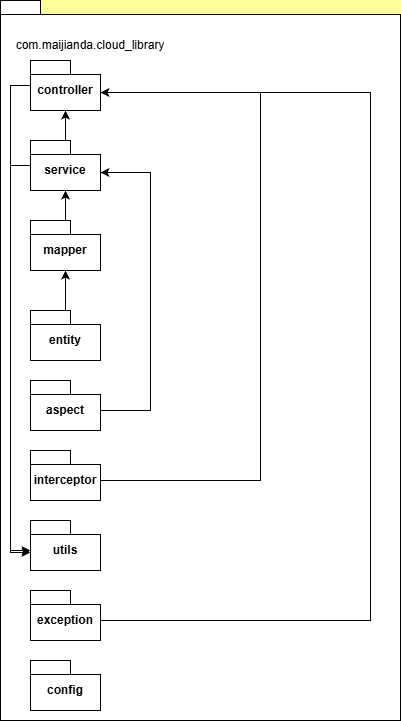

The diagram above was exported from draw.io. Its source (the exported page's mxGraphModel, read from the mxfile embedded in the PNG):
<mxGraphModel dx="1213" dy="764" grid="1" gridSize="10" guides="1" tooltips="1" connect="1" arrows="1" fold="1" page="1" pageScale="1" pageWidth="827" pageHeight="1169" background="#FFFF99" math="0" shadow="0">
  <root>
    <mxCell id="0" />
    <mxCell id="1" parent="0" />
    <mxCell id="djWPXTzOtnEYmNOItkCT-1" parent="1" style="shape=folder;fontStyle=1;spacingTop=10;tabWidth=40;tabHeight=14;tabPosition=left;html=1;whiteSpace=wrap;" value="" vertex="1">
      <mxGeometry height="720" width="400" x="220" y="240" as="geometry" />
    </mxCell>
    <mxCell id="djWPXTzOtnEYmNOItkCT-3" parent="1" style="shape=folder;fontStyle=1;spacingTop=10;tabWidth=40;tabHeight=14;tabPosition=left;html=1;whiteSpace=wrap;" value="controller" vertex="1">
      <mxGeometry height="50" width="70" x="250" y="300" as="geometry" />
    </mxCell>
    <mxCell id="djWPXTzOtnEYmNOItkCT-4" parent="1" style="text;html=1;whiteSpace=wrap;strokeColor=none;fillColor=none;align=center;verticalAlign=middle;rounded=0;" value="com.maijianda.cloud_library" vertex="1">
      <mxGeometry height="30" width="60" x="280" y="270" as="geometry" />
    </mxCell>
    <mxCell id="djWPXTzOtnEYmNOItkCT-21" edge="1" parent="1" source="djWPXTzOtnEYmNOItkCT-5" style="edgeStyle=orthogonalEdgeStyle;rounded=0;orthogonalLoop=1;jettySize=auto;html=1;" target="djWPXTzOtnEYmNOItkCT-13">
      <mxGeometry relative="1" as="geometry">
        <Array as="points">
          <mxPoint x="230" y="405" />
          <mxPoint x="230" y="790" />
        </Array>
      </mxGeometry>
    </mxCell>
    <mxCell id="djWPXTzOtnEYmNOItkCT-5" parent="1" style="shape=folder;fontStyle=1;spacingTop=10;tabWidth=40;tabHeight=14;tabPosition=left;html=1;whiteSpace=wrap;" value="service" vertex="1">
      <mxGeometry height="50" width="70" x="250" y="380" as="geometry" />
    </mxCell>
    <mxCell id="djWPXTzOtnEYmNOItkCT-6" parent="1" style="shape=folder;fontStyle=1;spacingTop=10;tabWidth=40;tabHeight=14;tabPosition=left;html=1;whiteSpace=wrap;" value="mapper" vertex="1">
      <mxGeometry height="50" width="70" x="250" y="460" as="geometry" />
    </mxCell>
    <mxCell id="djWPXTzOtnEYmNOItkCT-7" parent="1" style="shape=folder;fontStyle=1;spacingTop=10;tabWidth=40;tabHeight=14;tabPosition=left;html=1;whiteSpace=wrap;" value="entity" vertex="1">
      <mxGeometry height="50" width="70" x="250" y="550" as="geometry" />
    </mxCell>
    <mxCell id="djWPXTzOtnEYmNOItkCT-8" edge="1" parent="1" source="djWPXTzOtnEYmNOItkCT-7" style="edgeStyle=orthogonalEdgeStyle;rounded=0;orthogonalLoop=1;jettySize=auto;html=1;entryX=0.5;entryY=1;entryDx=0;entryDy=0;entryPerimeter=0;" target="djWPXTzOtnEYmNOItkCT-6">
      <mxGeometry relative="1" as="geometry" />
    </mxCell>
    <mxCell id="djWPXTzOtnEYmNOItkCT-9" edge="1" parent="1" source="djWPXTzOtnEYmNOItkCT-6" style="edgeStyle=orthogonalEdgeStyle;rounded=0;orthogonalLoop=1;jettySize=auto;html=1;entryX=0.5;entryY=1;entryDx=0;entryDy=0;entryPerimeter=0;" target="djWPXTzOtnEYmNOItkCT-5">
      <mxGeometry relative="1" as="geometry" />
    </mxCell>
    <mxCell id="djWPXTzOtnEYmNOItkCT-10" edge="1" parent="1" source="djWPXTzOtnEYmNOItkCT-5" style="edgeStyle=orthogonalEdgeStyle;rounded=0;orthogonalLoop=1;jettySize=auto;html=1;entryX=0.5;entryY=1;entryDx=0;entryDy=0;entryPerimeter=0;" target="djWPXTzOtnEYmNOItkCT-3">
      <mxGeometry relative="1" as="geometry" />
    </mxCell>
    <mxCell id="djWPXTzOtnEYmNOItkCT-11" parent="1" style="shape=folder;fontStyle=1;spacingTop=10;tabWidth=40;tabHeight=14;tabPosition=left;html=1;whiteSpace=wrap;" value="interceptor" vertex="1">
      <mxGeometry height="50" width="70" x="250" y="690" as="geometry" />
    </mxCell>
    <mxCell id="djWPXTzOtnEYmNOItkCT-12" parent="1" style="shape=folder;fontStyle=1;spacingTop=10;tabWidth=40;tabHeight=14;tabPosition=left;html=1;whiteSpace=wrap;" value="aspect" vertex="1">
      <mxGeometry height="50" width="70" x="250" y="620" as="geometry" />
    </mxCell>
    <mxCell id="djWPXTzOtnEYmNOItkCT-13" parent="1" style="shape=folder;fontStyle=1;spacingTop=10;tabWidth=40;tabHeight=14;tabPosition=left;html=1;whiteSpace=wrap;" value="utils" vertex="1">
      <mxGeometry height="50" width="70" x="250" y="760" as="geometry" />
    </mxCell>
    <mxCell id="djWPXTzOtnEYmNOItkCT-15" parent="1" style="shape=folder;fontStyle=1;spacingTop=10;tabWidth=40;tabHeight=14;tabPosition=left;html=1;whiteSpace=wrap;" value="config" vertex="1">
      <mxGeometry height="50" width="70" x="250" y="900" as="geometry" />
    </mxCell>
    <mxCell id="djWPXTzOtnEYmNOItkCT-16" edge="1" parent="1" source="djWPXTzOtnEYmNOItkCT-11" style="edgeStyle=orthogonalEdgeStyle;rounded=0;orthogonalLoop=1;jettySize=auto;html=1;entryX=0;entryY=0;entryDx=70;entryDy=32;entryPerimeter=0;" target="djWPXTzOtnEYmNOItkCT-3">
      <mxGeometry relative="1" as="geometry">
        <Array as="points">
          <mxPoint x="480" y="720" />
          <mxPoint x="480" y="332" />
        </Array>
      </mxGeometry>
    </mxCell>
    <mxCell id="djWPXTzOtnEYmNOItkCT-17" edge="1" parent="1" source="djWPXTzOtnEYmNOItkCT-12" style="edgeStyle=orthogonalEdgeStyle;rounded=0;orthogonalLoop=1;jettySize=auto;html=1;entryX=0;entryY=0;entryDx=70;entryDy=32;entryPerimeter=0;" target="djWPXTzOtnEYmNOItkCT-5">
      <mxGeometry relative="1" as="geometry">
        <Array as="points">
          <mxPoint x="370" y="650" />
          <mxPoint x="370" y="412" />
        </Array>
      </mxGeometry>
    </mxCell>
    <mxCell id="djWPXTzOtnEYmNOItkCT-18" parent="1" style="shape=folder;fontStyle=1;spacingTop=10;tabWidth=40;tabHeight=14;tabPosition=left;html=1;whiteSpace=wrap;" value="exception" vertex="1">
      <mxGeometry height="50" width="70" x="250" y="830" as="geometry" />
    </mxCell>
    <mxCell id="djWPXTzOtnEYmNOItkCT-19" edge="1" parent="1" source="djWPXTzOtnEYmNOItkCT-18" style="edgeStyle=orthogonalEdgeStyle;rounded=0;orthogonalLoop=1;jettySize=auto;html=1;entryX=0;entryY=0;entryDx=70;entryDy=32;entryPerimeter=0;" target="djWPXTzOtnEYmNOItkCT-3">
      <mxGeometry relative="1" as="geometry">
        <Array as="points">
          <mxPoint x="590" y="860" />
          <mxPoint x="590" y="332" />
        </Array>
      </mxGeometry>
    </mxCell>
    <mxCell id="djWPXTzOtnEYmNOItkCT-22" edge="1" parent="1" source="djWPXTzOtnEYmNOItkCT-3" style="edgeStyle=orthogonalEdgeStyle;rounded=0;orthogonalLoop=1;jettySize=auto;html=1;entryX=0;entryY=0;entryDx=0;entryDy=32;entryPerimeter=0;" target="djWPXTzOtnEYmNOItkCT-13">
      <mxGeometry relative="1" as="geometry">
        <Array as="points">
          <mxPoint x="230" y="325" />
          <mxPoint x="230" y="792" />
        </Array>
      </mxGeometry>
    </mxCell>
  </root>
</mxGraphModel>